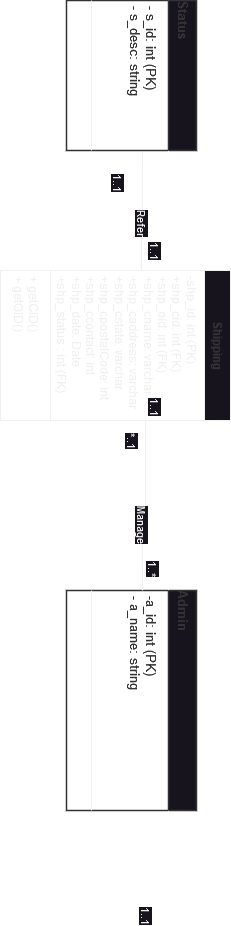

The diagram above was exported from draw.io. Its source (the exported page's mxGraphModel, read from the mxfile embedded in the PNG):
<mxGraphModel dx="1850" dy="512" grid="1" gridSize="10" guides="1" tooltips="1" connect="1" arrows="1" fold="1" page="1" pageScale="1" pageWidth="850" pageHeight="1100" math="0" shadow="0">
  <root>
    <mxCell id="0" />
    <mxCell id="1" parent="0" />
    <mxCell id="h8QmBmda6m96azVpNFDL-1" value="1..1" style="edgeLabel;html=1;align=center;verticalAlign=middle;resizable=0;points=[];" connectable="0" vertex="1" parent="1">
      <mxGeometry x="-373.9999999999998" y="1001" as="geometry" />
    </mxCell>
    <mxCell id="h8QmBmda6m96azVpNFDL-2" style="edgeStyle=orthogonalEdgeStyle;rounded=0;orthogonalLoop=1;jettySize=auto;html=1;endArrow=none;endFill=0;startArrow=none;startFill=0;entryX=1;entryY=0.5;entryDx=0;entryDy=0;exitX=0.001;exitY=0.41;exitDx=0;exitDy=0;exitPerimeter=0;" edge="1" parent="1" source="h8QmBmda6m96azVpNFDL-7" target="h8QmBmda6m96azVpNFDL-10">
      <mxGeometry relative="1" as="geometry">
        <Array as="points">
          <mxPoint x="-543" y="1013" />
        </Array>
        <mxPoint x="480" y="660" as="targetPoint" />
        <mxPoint x="630" y="120" as="sourcePoint" />
      </mxGeometry>
    </mxCell>
    <mxCell id="h8QmBmda6m96azVpNFDL-3" value="Refer" style="edgeLabel;html=1;align=center;verticalAlign=middle;resizable=0;points=[];" connectable="0" vertex="1" parent="h8QmBmda6m96azVpNFDL-2">
      <mxGeometry x="-0.3358" relative="1" as="geometry">
        <mxPoint x="-9" as="offset" />
      </mxGeometry>
    </mxCell>
    <mxCell id="h8QmBmda6m96azVpNFDL-4" value="1..1" style="edgeLabel;html=1;align=center;verticalAlign=middle;resizable=0;points=[];" connectable="0" vertex="1" parent="h8QmBmda6m96azVpNFDL-2">
      <mxGeometry x="-0.8288" y="2" relative="1" as="geometry">
        <mxPoint x="340" y="-5" as="offset" />
      </mxGeometry>
    </mxCell>
    <mxCell id="h8QmBmda6m96azVpNFDL-5" value="1..1" style="edgeLabel;html=1;align=center;verticalAlign=middle;resizable=0;points=[];" connectable="0" vertex="1" parent="h8QmBmda6m96azVpNFDL-2">
      <mxGeometry x="0.7878" y="1" relative="1" as="geometry">
        <mxPoint x="19" y="24" as="offset" />
      </mxGeometry>
    </mxCell>
    <mxCell id="h8QmBmda6m96azVpNFDL-6" value="&lt;span style=&quot;border-color: var(--border-color); color: rgb(51, 51, 51); text-align: left;&quot;&gt;Shipping&lt;/span&gt;" style="swimlane;fontStyle=1;align=center;verticalAlign=top;childLayout=stackLayout;horizontal=1;startSize=26;horizontalStack=0;resizeParent=1;resizeParentMax=0;resizeLast=0;collapsible=1;marginBottom=0;whiteSpace=wrap;html=1;" vertex="1" parent="1">
      <mxGeometry x="-510" y="925" width="150" height="230" as="geometry" />
    </mxCell>
    <mxCell id="h8QmBmda6m96azVpNFDL-7" value="&lt;div&gt;-shp_id: int (PK)&lt;/div&gt;&lt;div&gt;+shp_cid: int (FK)&lt;/div&gt;&lt;div&gt;+shp_oid: int (FK)&lt;/div&gt;&lt;div&gt;+shp_cname: varchar&lt;/div&gt;&lt;div&gt;+shp_caddress: varchar&lt;/div&gt;&lt;div&gt;+shp_cstate: varchar&lt;/div&gt;&lt;div&gt;&lt;span style=&quot;background-color: initial;&quot;&gt;+shp_cpostalCode: int&lt;/span&gt;&lt;/div&gt;&lt;div&gt;+shp_ccontact: int&lt;/div&gt;&lt;div&gt;+shp_date: Date&lt;/div&gt;&lt;div&gt;+shp_status : int (FK)&lt;/div&gt;" style="text;strokeColor=none;fillColor=none;align=left;verticalAlign=top;spacingLeft=4;spacingRight=4;overflow=hidden;rotatable=0;points=[[0,0.5],[1,0.5]];portConstraint=eastwest;whiteSpace=wrap;html=1;" vertex="1" parent="h8QmBmda6m96azVpNFDL-6">
      <mxGeometry y="26" width="150" height="154" as="geometry" />
    </mxCell>
    <mxCell id="h8QmBmda6m96azVpNFDL-8" value="+ getCID()&lt;br&gt;+ getOID()" style="text;strokeColor=default;fillColor=none;align=left;verticalAlign=middle;spacingLeft=4;spacingRight=4;overflow=hidden;rotatable=0;points=[[0,0.5],[1,0.5]];portConstraint=eastwest;whiteSpace=wrap;html=1;" vertex="1" parent="h8QmBmda6m96azVpNFDL-6">
      <mxGeometry y="180" width="150" height="50" as="geometry" />
    </mxCell>
    <mxCell id="h8QmBmda6m96azVpNFDL-9" value="Status" style="html=1;overflow=block;blockSpacing=1;swimlane;childLayout=stackLayout;horizontal=1;horizontalStack=0;resizeParent=1;resizeParentMax=0;resizeLast=0;collapsible=0;marginBottom=0;swimlaneFillColor=#ffffff;startSize=28;whiteSpace=wrap;fontSize=13;fontColor=#333333;fontStyle=1;align=left;spacing=0;strokeColor=#333333;strokeOpacity=100;strokeWidth=1.5;" vertex="1" parent="1">
      <mxGeometry x="-780" y="959" width="150" height="130" as="geometry" />
    </mxCell>
    <mxCell id="h8QmBmda6m96azVpNFDL-10" value="- s_id: int (PK)&lt;br&gt;- s_desc: string" style="part=1;html=1;resizeHeight=0;strokeColor=none;fillColor=none;align=left;verticalAlign=middle;spacingLeft=4;spacingRight=4;overflow=hidden;rotatable=0;points=[[0,0.5],[1,0.5]];portConstraint=eastwest;swimlaneFillColor=#ffffff;strokeOpacity=100;whiteSpace=wrap;fontSize=13;fontColor=#333333;" vertex="1" parent="h8QmBmda6m96azVpNFDL-9">
      <mxGeometry y="28" width="150" height="52" as="geometry" />
    </mxCell>
    <mxCell id="h8QmBmda6m96azVpNFDL-11" value="" style="line;strokeWidth=1;fillColor=none;align=left;verticalAlign=middle;spacingTop=-1;spacingLeft=3;spacingRight=3;rotatable=0;labelPosition=right;points=[];portConstraint=eastwest;" vertex="1" parent="h8QmBmda6m96azVpNFDL-9">
      <mxGeometry y="80" width="150" height="50" as="geometry" />
    </mxCell>
    <mxCell id="oKw1elb5LmsPqZPgnxhU-5" value="Admin" style="html=1;overflow=block;blockSpacing=1;swimlane;childLayout=stackLayout;horizontal=1;horizontalStack=0;resizeParent=1;resizeParentMax=0;resizeLast=0;collapsible=0;marginBottom=0;swimlaneFillColor=#ffffff;startSize=28;whiteSpace=wrap;fontSize=13;fontColor=#333333;fontStyle=1;align=left;spacing=0;strokeColor=#333333;strokeOpacity=100;strokeWidth=1.5;" vertex="1" parent="1">
      <mxGeometry x="-190" y="959" width="220" height="130" as="geometry" />
    </mxCell>
    <mxCell id="oKw1elb5LmsPqZPgnxhU-6" value="-a_id: int (PK)&lt;br&gt;- a_name: string&amp;nbsp;" style="part=1;html=1;resizeHeight=0;strokeColor=none;fillColor=none;align=left;verticalAlign=middle;spacingLeft=4;spacingRight=4;overflow=hidden;rotatable=0;points=[[0,0.5],[1,0.5]];portConstraint=eastwest;swimlaneFillColor=#ffffff;strokeOpacity=100;whiteSpace=wrap;fontSize=13;fontColor=#333333;" vertex="1" parent="oKw1elb5LmsPqZPgnxhU-5">
      <mxGeometry y="28" width="220" height="52" as="geometry" />
    </mxCell>
    <mxCell id="oKw1elb5LmsPqZPgnxhU-7" value="" style="line;strokeWidth=1;fillColor=none;align=left;verticalAlign=middle;spacingTop=-1;spacingLeft=3;spacingRight=3;rotatable=0;labelPosition=right;points=[];portConstraint=eastwest;" vertex="1" parent="oKw1elb5LmsPqZPgnxhU-5">
      <mxGeometry y="80" width="220" height="50" as="geometry" />
    </mxCell>
    <mxCell id="oKw1elb5LmsPqZPgnxhU-12" value="1..1" style="edgeLabel;html=1;align=center;verticalAlign=middle;resizable=0;points=[];" connectable="0" vertex="1" parent="1">
      <mxGeometry x="-530.0010460144035" y="1001" as="geometry" />
    </mxCell>
    <mxCell id="oKw1elb5LmsPqZPgnxhU-13" style="edgeStyle=orthogonalEdgeStyle;rounded=0;orthogonalLoop=1;jettySize=auto;html=1;endArrow=none;endFill=0;startArrow=none;startFill=0;entryX=1;entryY=0.5;entryDx=0;entryDy=0;exitX=0;exitY=0.5;exitDx=0;exitDy=0;" edge="1" parent="1" source="oKw1elb5LmsPqZPgnxhU-6">
      <mxGeometry relative="1" as="geometry">
        <Array as="points">
          <mxPoint x="-273" y="1013" />
          <mxPoint x="-273" y="1010" />
        </Array>
        <mxPoint x="-360" y="1010" as="targetPoint" />
        <mxPoint x="-240" y="1011" as="sourcePoint" />
      </mxGeometry>
    </mxCell>
    <mxCell id="oKw1elb5LmsPqZPgnxhU-14" value="Manage" style="edgeLabel;html=1;align=center;verticalAlign=middle;resizable=0;points=[];" connectable="0" vertex="1" parent="oKw1elb5LmsPqZPgnxhU-13">
      <mxGeometry x="-0.3358" relative="1" as="geometry">
        <mxPoint x="-9" as="offset" />
      </mxGeometry>
    </mxCell>
    <mxCell id="oKw1elb5LmsPqZPgnxhU-15" value="1..1" style="edgeLabel;html=1;align=center;verticalAlign=middle;resizable=0;points=[];" connectable="0" vertex="1" parent="oKw1elb5LmsPqZPgnxhU-13">
      <mxGeometry x="-0.8288" y="2" relative="1" as="geometry">
        <mxPoint x="340" y="-5" as="offset" />
      </mxGeometry>
    </mxCell>
    <mxCell id="oKw1elb5LmsPqZPgnxhU-21" value="1..*" style="edgeLabel;html=1;align=center;verticalAlign=middle;resizable=0;points=[];" connectable="0" vertex="1" parent="1">
      <mxGeometry x="-250.00000000000023" y="1000" as="geometry">
        <mxPoint x="38" y="3" as="offset" />
      </mxGeometry>
    </mxCell>
    <mxCell id="oKw1elb5LmsPqZPgnxhU-22" value="*..1" style="edgeLabel;html=1;align=center;verticalAlign=middle;resizable=0;points=[];" connectable="0" vertex="1" parent="1">
      <mxGeometry x="-340.0000000000002" y="1024" as="geometry" />
    </mxCell>
  </root>
</mxGraphModel>